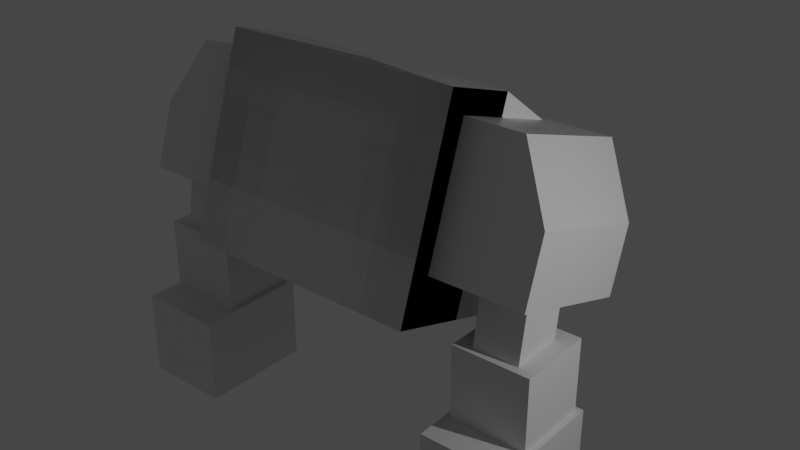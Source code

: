 # Source: monster.blend  (saved by Blender 2.80.75; exported with 4.5.12 LTS)
import bpy
from mathutils import Matrix  # noqa: F401  (used for matrix-valued properties, if any)

bpy.ops.wm.read_factory_settings(use_empty=True)
scene = bpy.context.scene
scene.name = 'Scene'

# ---- collections
col_collection = bpy.data.collections.new('Collection'); scene.collection.children.link(col_collection)

# ---- materials (node trees are filled in below, after node groups)
mat_material = bpy.data.materials.new('Material')
mat_material.alpha_threshold = 0.0
mat_material.use_transparent_shadow = False
mat_material.line_color = (0.0, 0.0, 0.0, 1.0)

# ---- material node trees
mat_material.use_nodes = True; mat_material.node_tree.nodes.clear()
_N = mat_material.node_tree.nodes; _L = mat_material.node_tree.links
n0 = _N.new('ShaderNodeOutputMaterial'); n0.name = 'Material Output'; n0.location = (300, 300)
n1 = _N.new('ShaderNodeBsdfPrincipled'); n1.name = 'Principled BSDF'; n1.location = (10, 300)
n1.distribution = 'GGX'
n1.subsurface_method = 'BURLEY'
n1.inputs[2].default_value = 0.4
n1.inputs[3].default_value = 1.45
n1.inputs[27].default_value = (0.0, 0.0, 0.0, 1.0)
n1.inputs[28].default_value = 1.0
_L.new(n1.outputs[0], n0.inputs[0])
n0.is_active_output = True

# ---- world
world_world = bpy.data.worlds.new('World'); scene.world = world_world
world_world.use_nodes = True; world_world.node_tree.nodes.clear()
_N = world_world.node_tree.nodes; _L = world_world.node_tree.links
n0 = _N.new('ShaderNodeOutputWorld'); n0.name = 'World Output'; n0.location = (300, 300)
n1 = _N.new('ShaderNodeBackground'); n1.name = 'Background'; n1.location = (10, 300)
n1.inputs[0].default_value = (0.05088, 0.05088, 0.05088, 1.0)
_L.new(n1.outputs[0], n0.inputs[0])
n0.is_active_output = True
world_world.color = (0.05088, 0.05088, 0.05088)
world_world.use_sun_shadow = False
world_world.sun_shadow_jitter_overblur = 0.0

# ---- cameras
cam_camera_001 = bpy.data.cameras.new('Camera.001')
cam_camera_001.clip_end = 100.0
cam_camera_001.ortho_scale = 7.314

# ---- lights
light_light = bpy.data.lights.new('Light', 'POINT')
light_light.transmission_factor = 0.0
light_light.energy = 1000.0
light_light.shadow_soft_size = 0.1
light_light.shadow_maximum_resolution = 0.006
light_light.use_absolute_resolution = True

# ---- meshes
me_cube_005 = bpy.data.meshes.new('Cube.005')
me_cube_005.from_pydata([(-0.9997, -2.044, -0.4511), (-1.0, -1.0, 1.0), (-1.0, 1.0, -1.0), (-1.0, 1.0, 1.0), (1.0, -2.044, -0.4506), (1.0, -1.0, 1.0), (1.0, 1.0, -1.0), (1.0, 1.0, 1.0), (-1.0, -1.0, 1.0), (1.0, -1.0, 1.0), (-1.0, -1.0, 1.0), (-1.0, 1.0, 1.0), (1.0, 1.0, 1.0), (1.0, -1.0, 1.0), (-1.0, -1.0, 1.0), (-1.0, 1.0, 1.0), (1.0, 1.0, 1.0), (1.0, -1.0, 1.0), (-1.0, -4.172e-07, -0.9995), (-1.0, 0.0, 1.0), (1.0, 0.0, -1.0), (1.0, 0.0, 1.0), (-1.0, 0.0, 1.0), (1.0, 0.0, 1.0), (-1.0, 0.0, 1.0), (1.0, 0.0, 1.0)], [], [(18, 19, 3, 2), (2, 3, 7, 6), (20, 21, 5, 4), (4, 5, 1, 0), (18, 20, 4, 0), (7, 3, 11, 12), (5, 1, 8, 9), (12, 11, 15, 16), (21, 7, 12, 23), (19, 1, 10, 22), (1, 5, 13, 10), (25, 24, 14, 17), (23, 12, 16, 25), (22, 10, 14, 24), (10, 13, 17, 14), (11, 22, 24, 15), (13, 23, 25, 17), (16, 15, 24, 25), (3, 19, 22, 11), (5, 21, 23, 13), (2, 6, 20, 18), (6, 7, 21, 20), (0, 1, 19, 18)])
_uv = me_cube_005.uv_layers.new(name='UVMap')
_uv.uv.foreach_set('vector', [0.375, 0.125, 0.625, 0.125, 0.625, 0.25, 0.375, 0.25, 0.375, 0.25, 0.625, 0.25, 0.625, 0.5, 0.375, 0.5, 0.375, 0.625, 0.625, 0.625, 0.625, 0.75, 0.375, 0.75, 0.375, 0.75, 0.625, 0.75, 0.625, 1.0, 0.375, 1.0, 0.125, 0.625, 0.375, 0.625, 0.375, 0.75, 0.125, 0.75, 0.625, 0.5, 0.625, 0.25, 0.625, 0.25, 0.625, 0.5, 0.625, 0.75, 0.625, 1.0, 0.625, 1.0, 0.625, 0.75, 0.625, 0.5, 0.625, 0.25, 0.625, 0.25, 0.625, 0.5, 0.625, 0.625, 0.625, 0.5, 0.625, 0.5, 0.625, 0.625, 0.625, 0.125, 0.625, 0.0, 0.625, 0.0, 0.625, 0.125, 0.625, 1.0, 0.625, 0.75, 0.625, 0.75, 0.625, 1.0, 0.625, 0.625, 0.875, 0.625, 0.875, 0.75, 0.625, 0.75, 0.625, 0.625, 0.625, 0.5, 0.625, 0.5, 0.625, 0.625, 0.625, 0.125, 0.625, 0.0, 0.625, 0.0, 0.625, 0.125, 0.625, 1.0, 0.625, 0.75, 0.625, 0.75, 0.625, 1.0, 0.625, 0.25, 0.625, 0.125, 0.625, 0.125, 0.625, 0.25, 0.625, 0.75, 0.625, 0.625, 0.625, 0.625, 0.625, 0.75, 0.625, 0.5, 0.875, 0.5, 0.875, 0.625, 0.625, 0.625, 0.625, 0.25, 0.625, 0.125, 0.625, 0.125, 0.625, 0.25, 0.625, 0.75, 0.625, 0.625, 0.625, 0.625, 0.625, 0.75, 0.125, 0.5, 0.375, 0.5, 0.375, 0.625, 0.125, 0.625, 0.375, 0.5, 0.625, 0.5, 0.625, 0.625, 0.375, 0.625, 0.375, 0.0, 0.625, 0.0, 0.625, 0.125, 0.375, 0.125])
me_cube_005.use_remesh_preserve_volume = False
me_cube_005.use_remesh_preserve_attributes = False
me_cube_005.use_mirror_vertex_groups = False
me_cube_005.update()
me_cube_011 = bpy.data.meshes.new('Cube.011')
me_cube_011.from_pydata([(-3.023, 0.826, 2.162), (-3.023, 0.826, 0.1617), (-3.023, -1.174, 2.162), (-3.023, -1.174, 0.1617), (-5.023, 0.826, 2.162), (-5.023, 0.826, 0.1617), (-5.023, -1.174, 2.162), (-5.023, -1.174, 0.1617)], [], [(0, 4, 6, 2), (3, 2, 6, 7), (7, 6, 4, 5), (5, 1, 3, 7), (1, 0, 2, 3), (5, 4, 0, 1)])
_uv = me_cube_011.uv_layers.new(name='UVMap')
_uv.uv.foreach_set('vector', [0.375, 0.0, 0.625, 0.0, 0.625, 0.25, 0.375, 0.25, 0.375, 0.25, 0.625, 0.25, 0.625, 0.5, 0.375, 0.5, 0.375, 0.5, 0.625, 0.5, 0.625, 0.75, 0.375, 0.75, 0.375, 0.75, 0.625, 0.75, 0.625, 1.0, 0.375, 1.0, 0.125, 0.5, 0.375, 0.5, 0.375, 0.75, 0.125, 0.75, 0.625, 0.5, 0.875, 0.5, 0.875, 0.75, 0.625, 0.75])
me_cube_011.materials.append(mat_material)
me_cube_011.use_remesh_preserve_volume = False
me_cube_011.use_remesh_preserve_attributes = False
me_cube_011.use_mirror_vertex_groups = False
me_cube_011.update()
me_cube_012 = bpy.data.meshes.new('Cube.012')
me_cube_012.from_pydata([(-5.565, -0.8883, 2.374), (-5.565, -0.8883, 4.374), (-5.565, 1.112, 2.374), (-5.565, 1.112, 4.374), (-3.565, -0.8883, 2.374), (-3.565, -0.8883, 4.374), (-3.565, 1.112, 2.374), (-3.565, 1.112, 4.374)], [], [(0, 1, 3, 2), (2, 3, 7, 6), (6, 7, 5, 4), (4, 5, 1, 0), (2, 6, 4, 0), (7, 3, 1, 5)])
_uv = me_cube_012.uv_layers.new(name='UVMap')
_uv.uv.foreach_set('vector', [0.375, 0.0, 0.625, 0.0, 0.625, 0.25, 0.375, 0.25, 0.375, 0.25, 0.625, 0.25, 0.625, 0.5, 0.375, 0.5, 0.375, 0.5, 0.625, 0.5, 0.625, 0.75, 0.375, 0.75, 0.375, 0.75, 0.625, 0.75, 0.625, 1.0, 0.375, 1.0, 0.125, 0.5, 0.375, 0.5, 0.375, 0.75, 0.125, 0.75, 0.625, 0.5, 0.875, 0.5, 0.875, 0.75, 0.625, 0.75])
me_cube_012.use_remesh_preserve_volume = False
me_cube_012.use_remesh_preserve_attributes = False
me_cube_012.use_mirror_vertex_groups = False
me_cube_012.update()
me_cube_013 = bpy.data.meshes.new('Cube.013')
me_cube_013.from_pydata([(-8.731, -2.048, 3.491), (-8.731, -2.048, 5.491), (-8.731, -0.04839, 3.491), (-8.731, -0.04839, 5.491), (-6.731, -2.048, 3.491), (-6.731, -2.048, 5.491), (-6.731, -0.04839, 3.491), (-6.731, -0.04839, 5.491)], [], [(0, 1, 3, 2), (2, 3, 7, 6), (6, 7, 5, 4), (4, 5, 1, 0), (2, 6, 4, 0), (7, 3, 1, 5)])
_uv = me_cube_013.uv_layers.new(name='UVMap')
_uv.uv.foreach_set('vector', [0.375, 0.0, 0.625, 0.0, 0.625, 0.25, 0.375, 0.25, 0.375, 0.25, 0.625, 0.25, 0.625, 0.5, 0.375, 0.5, 0.375, 0.5, 0.625, 0.5, 0.625, 0.75, 0.375, 0.75, 0.375, 0.75, 0.625, 0.75, 0.625, 1.0, 0.375, 1.0, 0.125, 0.5, 0.375, 0.5, 0.375, 0.75, 0.125, 0.75, 0.625, 0.5, 0.875, 0.5, 0.875, 0.75, 0.625, 0.75])
me_cube_013.use_remesh_preserve_volume = False
me_cube_013.use_remesh_preserve_attributes = False
me_cube_013.use_mirror_vertex_groups = False
me_cube_013.update()
me_cube_000 = bpy.data.meshes.new('Cube.000')
me_cube_000.from_pydata([(-4.879, -0.7823, -0.2972), (-4.085, -0.05395, 2.556), (-4.879, 1.512, -1.325), (-4.085, 2.24, 1.528), (-1.867, -0.7823, -0.2972), (-1.867, -0.05395, 2.556), (-1.867, 1.512, -1.325), (-1.867, 2.24, 1.528), (-3.373, -0.05395, 2.556), (-3.373, 1.512, -1.325), (-3.373, 2.24, 1.528), (-3.373, -0.7823, -0.2972), (-4.879, -0.4181, 1.129), (-1.867, 1.876, 0.1018), (-4.879, 1.876, 0.1018), (-1.867, -0.4181, 1.129), (-3.373, -0.4181, 1.129), (-3.373, 1.876, 0.1018)], [], [(11, 4, 6, 9), (17, 9, 6, 13), (13, 6, 4, 15), (8, 1, 3, 10), (12, 0, 2, 14), (16, 11, 0, 12), (15, 4, 11, 16), (5, 8, 10, 7), (14, 2, 9, 17), (0, 11, 9, 2), (3, 14, 17, 10), (5, 15, 16, 8), (8, 16, 12, 1), (1, 12, 14, 3), (7, 13, 15, 5), (10, 17, 13, 7)])
_uv = me_cube_000.uv_layers.new(name='UVMap')
_uv.uv.foreach_set('vector', [0.5, 0.0, 0.625, 0.0, 0.625, 0.25, 0.5, 0.25, 0.5, 0.375, 0.625, 0.375, 0.625, 0.5, 0.5, 0.5, 0.5, 0.5, 0.625, 0.5, 0.625, 0.75, 0.5, 0.75, 0.5, 0.75, 0.625, 0.75, 0.625, 1.0, 0.5, 1.0, 0.25, 0.5, 0.375, 0.5, 0.375, 0.75, 0.25, 0.75, 0.75, 0.625, 0.875, 0.625, 0.875, 0.75, 0.75, 0.75, 0.75, 0.5, 0.875, 0.5, 0.875, 0.625, 0.75, 0.625, 0.375, 0.75, 0.5, 0.75, 0.5, 1.0, 0.375, 1.0, 0.5, 0.25, 0.625, 0.25, 0.625, 0.375, 0.5, 0.375, 0.375, 0.0, 0.5, 0.0, 0.5, 0.25, 0.375, 0.25, 0.375, 0.25, 0.5, 0.25, 0.5, 0.375, 0.375, 0.375, 0.625, 0.5, 0.75, 0.5, 0.75, 0.625, 0.625, 0.625, 0.625, 0.625, 0.75, 0.625, 0.75, 0.75, 0.625, 0.75, 0.125, 0.5, 0.25, 0.5, 0.25, 0.75, 0.125, 0.75, 0.375, 0.5, 0.5, 0.5, 0.5, 0.75, 0.375, 0.75, 0.375, 0.375, 0.5, 0.375, 0.5, 0.5, 0.375, 0.5])
me_cube_000.materials.append(mat_material)
me_cube_000.use_remesh_preserve_volume = False
me_cube_000.use_remesh_preserve_attributes = False
me_cube_000.use_mirror_vertex_groups = False
me_cube_000.update()

# ---- objects
ob_light = bpy.data.objects.new('Light', light_light)
ob_camera_001 = bpy.data.objects.new('Camera.001', cam_camera_001)
ob_cube_004 = bpy.data.objects.new('Cube.004', me_cube_005)
ob_cube_005 = bpy.data.objects.new('Cube.005', me_cube_011)
ob_cube_006 = bpy.data.objects.new('Cube.006', me_cube_012)
ob_cube_007 = bpy.data.objects.new('Cube.007', me_cube_013)
ob_cube_000 = bpy.data.objects.new('Cube.000', me_cube_000)

# ---- transforms, parenting, visibility, modifiers, constraints
ob_light.location = (12.63, 1.005, 9.274)
ob_light.rotation_euler = (0.6503, 0.05522, 1.866)
ob_light.lock_rotations_4d = False
ob_light.empty_display_type = 'ARROWS'
ob_light.color = (0.0, 0.0, 0.0, 0.0)
ob_light.lineart.crease_threshold = 0.0
ob_camera_001.location = (15.45, -6.926, 4.958)
ob_camera_001.rotation_euler = (1.109, 0.0, 0.8149)
ob_camera_001.lock_rotations_4d = False
ob_camera_001.empty_display_type = 'ARROWS'
ob_camera_001.color = (0.0, 0.0, 0.0, 0.0)
ob_camera_001.display_type = 'WIRE'
ob_camera_001.lineart.crease_threshold = 0.0
ob_cube_004.location = (-0.003799, 0.5758, 6.09)
ob_cube_004.rotation_euler = (2.821, -1.758e-17, 6.969e-19)
ob_cube_004.scale = (2.753, 1.781, 2.269)
ob_cube_004.lineart.crease_threshold = 0.0
_m = ob_cube_004.modifiers.new('Mirror', 'MIRROR')
ob_cube_005.location = (-4.768e-07, -1.49e-08, 0.0)
ob_cube_005.scale = (1.0, 1.325, 1.0)
ob_cube_005.lock_rotations_4d = False
ob_cube_005.empty_display_type = 'ARROWS'
ob_cube_005.lineart.crease_threshold = 0.0
_m = ob_cube_005.modifiers.new('Mirror', 'MIRROR')
ob_cube_006.location = (0.0, 0.0, 0.0)
ob_cube_006.scale = (0.8812, 0.8812, 0.8812)
ob_cube_006.lineart.crease_threshold = 0.0
_m = ob_cube_006.modifiers.new('Mirror', 'MIRROR')
ob_cube_007.location = (4.768e-07, -1.043e-07, -9.537e-07)
ob_cube_007.rotation_euler = (-0.1603, -0.0, 0.0)
ob_cube_007.scale = (0.5204, 0.5938, 0.9946)
ob_cube_007.lineart.crease_threshold = 0.0
_m = ob_cube_007.modifiers.new('Mirror', 'MIRROR')
ob_cube_000.location = (-4.768e-07, -7.695e-07, 5.616)
ob_cube_000.scale = (1.0, 1.325, 1.0)
ob_cube_000.lock_rotations_4d = False
ob_cube_000.empty_display_type = 'ARROWS'
ob_cube_000.lineart.crease_threshold = 0.0
_m = ob_cube_000.modifiers.new('Mirror', 'MIRROR')

# ---- collection membership
col_collection.objects.link(ob_light)
col_collection.objects.link(ob_camera_001)
col_collection.objects.link(ob_cube_004)
col_collection.objects.link(ob_cube_005)
col_collection.objects.link(ob_cube_006)
col_collection.objects.link(ob_cube_007)
col_collection.objects.link(ob_cube_000)

# ---- scene / render settings (as saved in the file)
scene.frame_start = 1; scene.frame_end = 250; scene.frame_set(30)
scene.render.engine = 'BLENDER_EEVEE_NEXT'
scene.cycles.use_denoising = False
scene.cycles.samples = 128
scene.cycles.sampling_pattern = 'TABULATED_SOBOL'
scene.cycles.use_adaptive_sampling = False
scene.cycles.use_light_tree = False
scene.view_settings.view_transform = 'Filmic'
bpy.context.view_layer.update()

# ---- added for rendering (the .blend has no active camera): camera
cam_auto = bpy.data.cameras.new('AutoCamera')
cam_auto.lens = 50.0
cam_auto.sensor_width = 36.0
cam_auto.clip_end = 1000.0
ob_auto_camera = bpy.data.objects.new('AutoCamera', cam_auto)
scene.collection.objects.link(ob_auto_camera)
ob_auto_camera.location = (13.6888, -14.968, 15.4342)
ob_auto_camera.rotation_euler = (1.09748, -7.21219e-08, 0.694738)
scene.camera = ob_auto_camera
bpy.context.view_layer.update()
